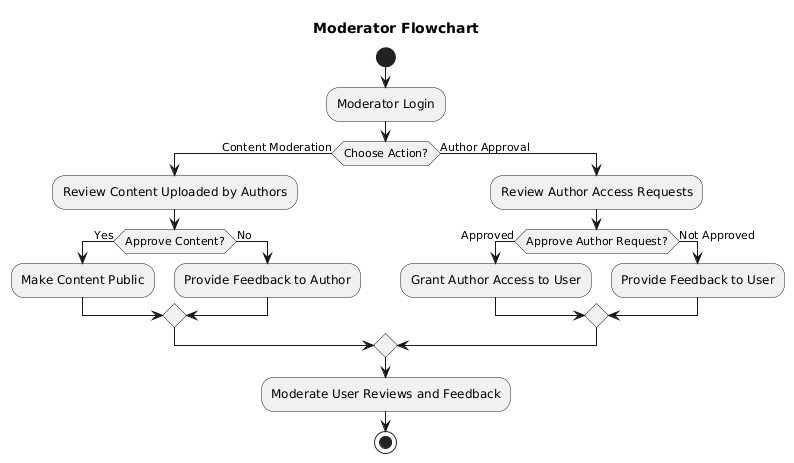

The diagram above was rendered by PlantUML. Its source (embedded in the PNG):
@startuml
title Moderator Flowchart

start

:Moderator Login;

if (Choose Action?) then (Content Moderation)
  :Review Content Uploaded by Authors;
  if (Approve Content?) then (Yes)
    :Make Content Public;
  else (No)
    :Provide Feedback to Author;
  endif
else (Author Approval)
  :Review Author Access Requests;
  if (Approve Author Request?) then (Approved)
    :Grant Author Access to User;
  else (Not Approved)
    :Provide Feedback to User;
  endif
endif

:Moderate User Reviews and Feedback;

stop
@enduml